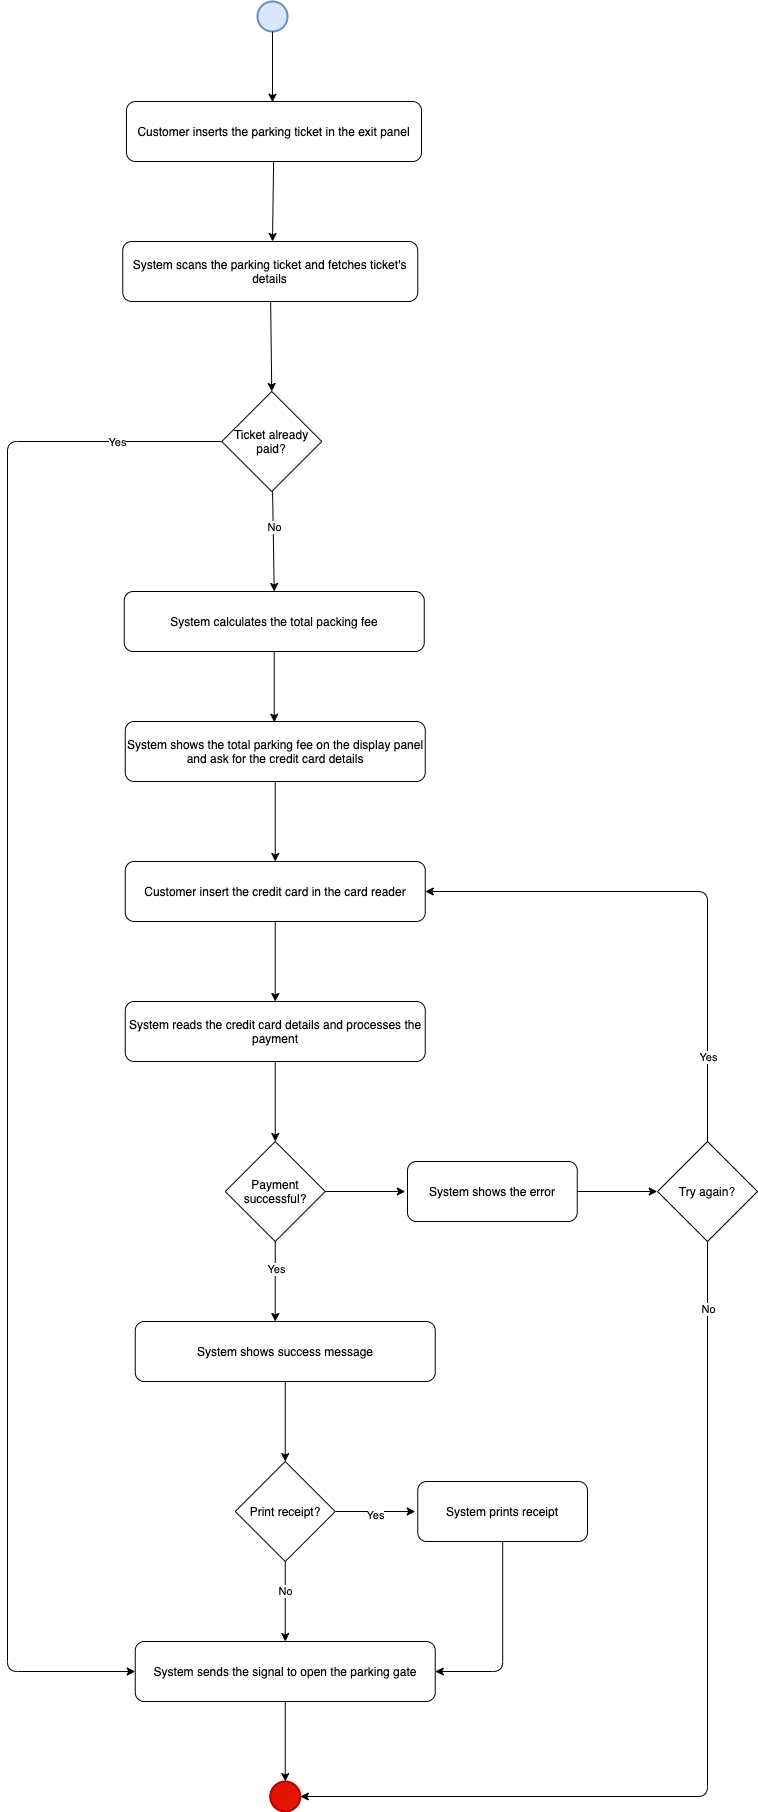

The diagram above was exported from draw.io. Its source (the exported page's mxGraphModel, read from the mxfile embedded in the PNG):
<mxGraphModel dx="2893" dy="1163" grid="1" gridSize="10" guides="1" tooltips="1" connect="1" arrows="1" fold="1" page="1" pageScale="1" pageWidth="827" pageHeight="1169" math="0" shadow="0">
  <root>
    <mxCell id="WIyWlLk6GJQsqaUBKTNV-0" />
    <mxCell id="WIyWlLk6GJQsqaUBKTNV-1" parent="WIyWlLk6GJQsqaUBKTNV-0" />
    <mxCell id="lqOpl6zc2zFuqZ4RSp8v-0" value="" style="strokeWidth=2;html=1;shape=mxgraph.flowchart.start_2;whiteSpace=wrap;fillColor=#dae8fc;strokeColor=#6c8ebf;" vertex="1" parent="WIyWlLk6GJQsqaUBKTNV-1">
      <mxGeometry x="250" y="100" width="30" height="30" as="geometry" />
    </mxCell>
    <mxCell id="lqOpl6zc2zFuqZ4RSp8v-1" value="Customer inserts the parking ticket in the exit panel" style="rounded=1;whiteSpace=wrap;html=1;" vertex="1" parent="WIyWlLk6GJQsqaUBKTNV-1">
      <mxGeometry x="119" y="200" width="295" height="60" as="geometry" />
    </mxCell>
    <mxCell id="lqOpl6zc2zFuqZ4RSp8v-2" value="" style="endArrow=classic;html=1;" edge="1" parent="WIyWlLk6GJQsqaUBKTNV-1" source="lqOpl6zc2zFuqZ4RSp8v-0">
      <mxGeometry width="50" height="50" relative="1" as="geometry">
        <mxPoint x="265" y="180" as="sourcePoint" />
        <mxPoint x="265" y="200.71067811865476" as="targetPoint" />
      </mxGeometry>
    </mxCell>
    <mxCell id="lqOpl6zc2zFuqZ4RSp8v-3" value="System scans the parking ticket and fetches ticket's details" style="rounded=1;whiteSpace=wrap;html=1;" vertex="1" parent="WIyWlLk6GJQsqaUBKTNV-1">
      <mxGeometry x="115.25" y="340" width="295" height="60" as="geometry" />
    </mxCell>
    <mxCell id="lqOpl6zc2zFuqZ4RSp8v-4" value="" style="endArrow=classic;html=1;" edge="1" parent="WIyWlLk6GJQsqaUBKTNV-1" source="lqOpl6zc2zFuqZ4RSp8v-1">
      <mxGeometry width="50" height="50" relative="1" as="geometry">
        <mxPoint x="266.5" y="310" as="sourcePoint" />
        <mxPoint x="265" y="340" as="targetPoint" />
      </mxGeometry>
    </mxCell>
    <mxCell id="lqOpl6zc2zFuqZ4RSp8v-5" value="Ticket already paid?" style="rhombus;whiteSpace=wrap;html=1;" vertex="1" parent="WIyWlLk6GJQsqaUBKTNV-1">
      <mxGeometry x="214.25" y="490" width="100" height="100" as="geometry" />
    </mxCell>
    <mxCell id="lqOpl6zc2zFuqZ4RSp8v-6" value="" style="endArrow=classic;html=1;entryX=0.5;entryY=0;entryDx=0;entryDy=0;" edge="1" parent="WIyWlLk6GJQsqaUBKTNV-1" source="lqOpl6zc2zFuqZ4RSp8v-3" target="lqOpl6zc2zFuqZ4RSp8v-5">
      <mxGeometry width="50" height="50" relative="1" as="geometry">
        <mxPoint x="262.75" y="450" as="sourcePoint" />
        <mxPoint x="262.75" y="470.71067811865476" as="targetPoint" />
      </mxGeometry>
    </mxCell>
    <mxCell id="lqOpl6zc2zFuqZ4RSp8v-7" value="System calculates the total packing fee" style="rounded=1;whiteSpace=wrap;html=1;" vertex="1" parent="WIyWlLk6GJQsqaUBKTNV-1">
      <mxGeometry x="116.75" y="690" width="300" height="60" as="geometry" />
    </mxCell>
    <mxCell id="lqOpl6zc2zFuqZ4RSp8v-8" value="" style="endArrow=classic;html=1;entryX=0.5;entryY=0;entryDx=0;entryDy=0;" edge="1" parent="WIyWlLk6GJQsqaUBKTNV-1" source="lqOpl6zc2zFuqZ4RSp8v-5" target="lqOpl6zc2zFuqZ4RSp8v-7">
      <mxGeometry width="50" height="50" relative="1" as="geometry">
        <mxPoint x="264.25" y="640" as="sourcePoint" />
        <mxPoint x="264.25" y="660.7106781186548" as="targetPoint" />
      </mxGeometry>
    </mxCell>
    <mxCell id="lqOpl6zc2zFuqZ4RSp8v-9" value="No" style="edgeLabel;html=1;align=center;verticalAlign=middle;resizable=0;points=[];" vertex="1" connectable="0" parent="lqOpl6zc2zFuqZ4RSp8v-8">
      <mxGeometry x="-0.2891" y="1" relative="1" as="geometry">
        <mxPoint as="offset" />
      </mxGeometry>
    </mxCell>
    <mxCell id="lqOpl6zc2zFuqZ4RSp8v-13" value="" style="edgeStyle=orthogonalEdgeStyle;rounded=0;orthogonalLoop=1;jettySize=auto;html=1;" edge="1" parent="WIyWlLk6GJQsqaUBKTNV-1" source="lqOpl6zc2zFuqZ4RSp8v-10" target="lqOpl6zc2zFuqZ4RSp8v-12">
      <mxGeometry relative="1" as="geometry" />
    </mxCell>
    <mxCell id="lqOpl6zc2zFuqZ4RSp8v-10" value="System shows the total parking fee on the display panel and ask for the credit card details" style="rounded=1;whiteSpace=wrap;html=1;" vertex="1" parent="WIyWlLk6GJQsqaUBKTNV-1">
      <mxGeometry x="117.75" y="820" width="300" height="60" as="geometry" />
    </mxCell>
    <mxCell id="lqOpl6zc2zFuqZ4RSp8v-15" value="" style="edgeStyle=orthogonalEdgeStyle;rounded=0;orthogonalLoop=1;jettySize=auto;html=1;" edge="1" parent="WIyWlLk6GJQsqaUBKTNV-1" source="lqOpl6zc2zFuqZ4RSp8v-12" target="lqOpl6zc2zFuqZ4RSp8v-14">
      <mxGeometry relative="1" as="geometry" />
    </mxCell>
    <mxCell id="lqOpl6zc2zFuqZ4RSp8v-12" value="Customer insert the credit card in the card reader" style="rounded=1;whiteSpace=wrap;html=1;" vertex="1" parent="WIyWlLk6GJQsqaUBKTNV-1">
      <mxGeometry x="117.75" y="960" width="300" height="60" as="geometry" />
    </mxCell>
    <mxCell id="lqOpl6zc2zFuqZ4RSp8v-17" value="" style="edgeStyle=orthogonalEdgeStyle;rounded=0;orthogonalLoop=1;jettySize=auto;html=1;" edge="1" parent="WIyWlLk6GJQsqaUBKTNV-1" source="lqOpl6zc2zFuqZ4RSp8v-14">
      <mxGeometry relative="1" as="geometry">
        <mxPoint x="267.75" y="1240" as="targetPoint" />
      </mxGeometry>
    </mxCell>
    <mxCell id="lqOpl6zc2zFuqZ4RSp8v-14" value="System reads the credit card details and processes the payment" style="rounded=1;whiteSpace=wrap;html=1;" vertex="1" parent="WIyWlLk6GJQsqaUBKTNV-1">
      <mxGeometry x="117.75" y="1100" width="300" height="60" as="geometry" />
    </mxCell>
    <mxCell id="lqOpl6zc2zFuqZ4RSp8v-11" value="" style="endArrow=classic;html=1;" edge="1" parent="WIyWlLk6GJQsqaUBKTNV-1" source="lqOpl6zc2zFuqZ4RSp8v-7">
      <mxGeometry width="50" height="50" relative="1" as="geometry">
        <mxPoint x="266.75" y="800" as="sourcePoint" />
        <mxPoint x="266.75" y="820.7106781186548" as="targetPoint" />
      </mxGeometry>
    </mxCell>
    <mxCell id="lqOpl6zc2zFuqZ4RSp8v-21" value="" style="edgeStyle=orthogonalEdgeStyle;rounded=0;orthogonalLoop=1;jettySize=auto;html=1;" edge="1" parent="WIyWlLk6GJQsqaUBKTNV-1" source="lqOpl6zc2zFuqZ4RSp8v-19">
      <mxGeometry relative="1" as="geometry">
        <mxPoint x="267.75" y="1420" as="targetPoint" />
      </mxGeometry>
    </mxCell>
    <mxCell id="lqOpl6zc2zFuqZ4RSp8v-23" value="Yes" style="edgeLabel;html=1;align=center;verticalAlign=middle;resizable=0;points=[];" vertex="1" connectable="0" parent="lqOpl6zc2zFuqZ4RSp8v-21">
      <mxGeometry x="-0.325" y="1" relative="1" as="geometry">
        <mxPoint as="offset" />
      </mxGeometry>
    </mxCell>
    <mxCell id="lqOpl6zc2zFuqZ4RSp8v-40" value="" style="edgeStyle=orthogonalEdgeStyle;rounded=0;orthogonalLoop=1;jettySize=auto;html=1;" edge="1" parent="WIyWlLk6GJQsqaUBKTNV-1" source="lqOpl6zc2zFuqZ4RSp8v-19">
      <mxGeometry relative="1" as="geometry">
        <mxPoint x="397.75" y="1290" as="targetPoint" />
      </mxGeometry>
    </mxCell>
    <mxCell id="lqOpl6zc2zFuqZ4RSp8v-19" value="Payment successful?" style="rhombus;whiteSpace=wrap;html=1;" vertex="1" parent="WIyWlLk6GJQsqaUBKTNV-1">
      <mxGeometry x="217.75" y="1240" width="100" height="100" as="geometry" />
    </mxCell>
    <mxCell id="lqOpl6zc2zFuqZ4RSp8v-25" value="" style="edgeStyle=orthogonalEdgeStyle;rounded=0;orthogonalLoop=1;jettySize=auto;html=1;" edge="1" parent="WIyWlLk6GJQsqaUBKTNV-1" source="lqOpl6zc2zFuqZ4RSp8v-22">
      <mxGeometry relative="1" as="geometry">
        <mxPoint x="277.75" y="1560" as="targetPoint" />
      </mxGeometry>
    </mxCell>
    <mxCell id="lqOpl6zc2zFuqZ4RSp8v-22" value="System shows success message" style="rounded=1;whiteSpace=wrap;html=1;" vertex="1" parent="WIyWlLk6GJQsqaUBKTNV-1">
      <mxGeometry x="127.75" y="1420" width="300" height="60" as="geometry" />
    </mxCell>
    <mxCell id="lqOpl6zc2zFuqZ4RSp8v-28" value="" style="edgeStyle=orthogonalEdgeStyle;rounded=0;orthogonalLoop=1;jettySize=auto;html=1;" edge="1" parent="WIyWlLk6GJQsqaUBKTNV-1" source="lqOpl6zc2zFuqZ4RSp8v-26">
      <mxGeometry relative="1" as="geometry">
        <mxPoint x="407.75" y="1610" as="targetPoint" />
      </mxGeometry>
    </mxCell>
    <mxCell id="lqOpl6zc2zFuqZ4RSp8v-30" value="Yes" style="edgeLabel;html=1;align=center;verticalAlign=middle;resizable=0;points=[];" vertex="1" connectable="0" parent="lqOpl6zc2zFuqZ4RSp8v-28">
      <mxGeometry x="0.0063" y="-3" relative="1" as="geometry">
        <mxPoint as="offset" />
      </mxGeometry>
    </mxCell>
    <mxCell id="lqOpl6zc2zFuqZ4RSp8v-32" value="" style="edgeStyle=orthogonalEdgeStyle;rounded=0;orthogonalLoop=1;jettySize=auto;html=1;" edge="1" parent="WIyWlLk6GJQsqaUBKTNV-1" source="lqOpl6zc2zFuqZ4RSp8v-26">
      <mxGeometry relative="1" as="geometry">
        <mxPoint x="277.75" y="1740" as="targetPoint" />
      </mxGeometry>
    </mxCell>
    <mxCell id="lqOpl6zc2zFuqZ4RSp8v-33" value="No" style="edgeLabel;html=1;align=center;verticalAlign=middle;resizable=0;points=[];" vertex="1" connectable="0" parent="lqOpl6zc2zFuqZ4RSp8v-32">
      <mxGeometry x="-0.275" relative="1" as="geometry">
        <mxPoint as="offset" />
      </mxGeometry>
    </mxCell>
    <mxCell id="lqOpl6zc2zFuqZ4RSp8v-26" value="Print receipt?" style="rhombus;whiteSpace=wrap;html=1;" vertex="1" parent="WIyWlLk6GJQsqaUBKTNV-1">
      <mxGeometry x="227.75" y="1560" width="100" height="100" as="geometry" />
    </mxCell>
    <mxCell id="lqOpl6zc2zFuqZ4RSp8v-29" value="System prints receipt" style="rounded=1;whiteSpace=wrap;html=1;" vertex="1" parent="WIyWlLk6GJQsqaUBKTNV-1">
      <mxGeometry x="410.25" y="1580" width="169.75" height="60" as="geometry" />
    </mxCell>
    <mxCell id="lqOpl6zc2zFuqZ4RSp8v-36" value="" style="edgeStyle=orthogonalEdgeStyle;rounded=0;orthogonalLoop=1;jettySize=auto;html=1;" edge="1" parent="WIyWlLk6GJQsqaUBKTNV-1" source="lqOpl6zc2zFuqZ4RSp8v-34">
      <mxGeometry relative="1" as="geometry">
        <mxPoint x="277.75" y="1880" as="targetPoint" />
      </mxGeometry>
    </mxCell>
    <mxCell id="lqOpl6zc2zFuqZ4RSp8v-34" value="System sends the signal to open the parking gate" style="rounded=1;whiteSpace=wrap;html=1;" vertex="1" parent="WIyWlLk6GJQsqaUBKTNV-1">
      <mxGeometry x="127.75" y="1740" width="300" height="60" as="geometry" />
    </mxCell>
    <mxCell id="lqOpl6zc2zFuqZ4RSp8v-37" value="" style="strokeWidth=2;html=1;shape=mxgraph.flowchart.start_2;whiteSpace=wrap;fillColor=#e51400;strokeColor=#B20000;fontColor=#ffffff;" vertex="1" parent="WIyWlLk6GJQsqaUBKTNV-1">
      <mxGeometry x="262.75" y="1880" width="30" height="30" as="geometry" />
    </mxCell>
    <mxCell id="lqOpl6zc2zFuqZ4RSp8v-38" value="" style="edgeStyle=segmentEdgeStyle;endArrow=classic;html=1;entryX=1;entryY=0.5;entryDx=0;entryDy=0;" edge="1" parent="WIyWlLk6GJQsqaUBKTNV-1" source="lqOpl6zc2zFuqZ4RSp8v-29" target="lqOpl6zc2zFuqZ4RSp8v-34">
      <mxGeometry width="50" height="50" relative="1" as="geometry">
        <mxPoint x="495.125" y="1690" as="sourcePoint" />
        <mxPoint x="495.125" y="1710.7106781186549" as="targetPoint" />
        <Array as="points">
          <mxPoint x="495" y="1770" />
        </Array>
      </mxGeometry>
    </mxCell>
    <mxCell id="lqOpl6zc2zFuqZ4RSp8v-43" value="" style="edgeStyle=orthogonalEdgeStyle;rounded=0;orthogonalLoop=1;jettySize=auto;html=1;" edge="1" parent="WIyWlLk6GJQsqaUBKTNV-1" source="lqOpl6zc2zFuqZ4RSp8v-41">
      <mxGeometry relative="1" as="geometry">
        <mxPoint x="649.75" y="1290" as="targetPoint" />
      </mxGeometry>
    </mxCell>
    <mxCell id="lqOpl6zc2zFuqZ4RSp8v-41" value="System shows the error" style="rounded=1;whiteSpace=wrap;html=1;" vertex="1" parent="WIyWlLk6GJQsqaUBKTNV-1">
      <mxGeometry x="400" y="1260" width="169.75" height="60" as="geometry" />
    </mxCell>
    <mxCell id="lqOpl6zc2zFuqZ4RSp8v-44" value="Try again?" style="rhombus;whiteSpace=wrap;html=1;" vertex="1" parent="WIyWlLk6GJQsqaUBKTNV-1">
      <mxGeometry x="650" y="1240" width="100" height="100" as="geometry" />
    </mxCell>
    <mxCell id="lqOpl6zc2zFuqZ4RSp8v-45" value="" style="edgeStyle=segmentEdgeStyle;endArrow=classic;html=1;entryX=1;entryY=0.5;entryDx=0;entryDy=0;entryPerimeter=0;" edge="1" parent="WIyWlLk6GJQsqaUBKTNV-1" source="lqOpl6zc2zFuqZ4RSp8v-44" target="lqOpl6zc2zFuqZ4RSp8v-37">
      <mxGeometry width="50" height="50" relative="1" as="geometry">
        <mxPoint x="700" y="1390" as="sourcePoint" />
        <mxPoint x="700" y="1410.7106781186549" as="targetPoint" />
        <Array as="points">
          <mxPoint x="700" y="1895" />
        </Array>
      </mxGeometry>
    </mxCell>
    <mxCell id="lqOpl6zc2zFuqZ4RSp8v-46" value="No" style="edgeLabel;html=1;align=center;verticalAlign=middle;resizable=0;points=[];" vertex="1" connectable="0" parent="lqOpl6zc2zFuqZ4RSp8v-45">
      <mxGeometry x="-0.8607" relative="1" as="geometry">
        <mxPoint as="offset" />
      </mxGeometry>
    </mxCell>
    <mxCell id="lqOpl6zc2zFuqZ4RSp8v-47" value="" style="edgeStyle=segmentEdgeStyle;endArrow=classic;html=1;entryX=1;entryY=0.5;entryDx=0;entryDy=0;" edge="1" parent="WIyWlLk6GJQsqaUBKTNV-1" source="lqOpl6zc2zFuqZ4RSp8v-44" target="lqOpl6zc2zFuqZ4RSp8v-12">
      <mxGeometry width="50" height="50" relative="1" as="geometry">
        <mxPoint x="700" y="1219.2893218813451" as="sourcePoint" />
        <mxPoint x="700" y="1169.2893218813451" as="targetPoint" />
        <Array as="points">
          <mxPoint x="700" y="990" />
        </Array>
      </mxGeometry>
    </mxCell>
    <mxCell id="lqOpl6zc2zFuqZ4RSp8v-48" value="Yes" style="edgeLabel;html=1;align=center;verticalAlign=middle;resizable=0;points=[];" vertex="1" connectable="0" parent="lqOpl6zc2zFuqZ4RSp8v-47">
      <mxGeometry x="-0.6806" relative="1" as="geometry">
        <mxPoint as="offset" />
      </mxGeometry>
    </mxCell>
    <mxCell id="lqOpl6zc2zFuqZ4RSp8v-49" value="" style="edgeStyle=segmentEdgeStyle;endArrow=classic;html=1;entryX=0;entryY=0.5;entryDx=0;entryDy=0;" edge="1" parent="WIyWlLk6GJQsqaUBKTNV-1" source="lqOpl6zc2zFuqZ4RSp8v-5" target="lqOpl6zc2zFuqZ4RSp8v-34">
      <mxGeometry width="50" height="50" relative="1" as="geometry">
        <mxPoint x="143.53932188134524" y="590" as="sourcePoint" />
        <mxPoint x="143.53932188134524" y="540" as="targetPoint" />
        <Array as="points">
          <mxPoint y="540" />
          <mxPoint y="1770" />
        </Array>
      </mxGeometry>
    </mxCell>
    <mxCell id="lqOpl6zc2zFuqZ4RSp8v-50" value="Yes" style="edgeLabel;html=1;align=center;verticalAlign=middle;resizable=0;points=[];" vertex="1" connectable="0" parent="lqOpl6zc2zFuqZ4RSp8v-49">
      <mxGeometry x="-0.8661" relative="1" as="geometry">
        <mxPoint as="offset" />
      </mxGeometry>
    </mxCell>
  </root>
</mxGraphModel>